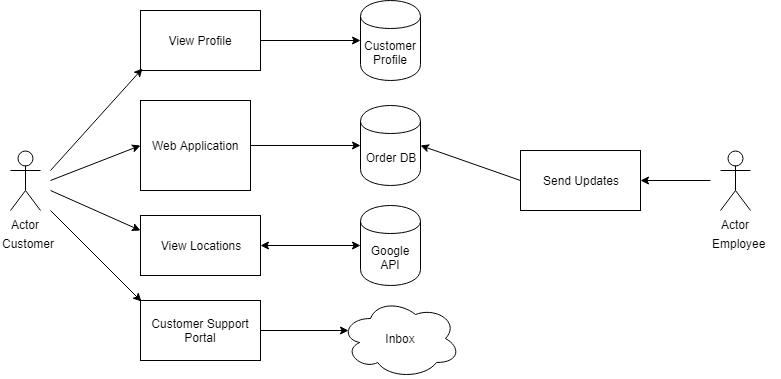

The diagram above was exported from draw.io. Its source (the exported page's mxGraphModel, read from the mxfile embedded in the PNG):
<mxGraphModel dx="672" dy="705" grid="1" gridSize="10" guides="1" tooltips="1" connect="1" arrows="1" fold="1" page="1" pageScale="1" pageWidth="850" pageHeight="1100" math="0" shadow="0">
  <root>
    <mxCell id="0" />
    <mxCell id="1" parent="0" />
    <mxCell id="a4cvi2yuYP48WgNlyDo6-1" value="Actor" style="shape=umlActor;verticalLabelPosition=bottom;labelBackgroundColor=#ffffff;verticalAlign=top;html=1;" parent="1" vertex="1">
      <mxGeometry x="70" y="240" width="30" height="60" as="geometry" />
    </mxCell>
    <mxCell id="a4cvi2yuYP48WgNlyDo6-2" value="Customer" style="text;html=1;resizable=0;points=[];autosize=1;align=left;verticalAlign=top;spacingTop=-4;" parent="1" vertex="1">
      <mxGeometry x="60" y="324" width="70" height="20" as="geometry" />
    </mxCell>
    <mxCell id="a4cvi2yuYP48WgNlyDo6-3" value="Web Application" style="html=1;" parent="1" vertex="1">
      <mxGeometry x="200" y="190" width="110" height="90" as="geometry" />
    </mxCell>
    <mxCell id="a4cvi2yuYP48WgNlyDo6-9" value="" style="endArrow=classic;html=1;entryX=0;entryY=0.5;entryDx=0;entryDy=0;" parent="1" target="a4cvi2yuYP48WgNlyDo6-3" edge="1">
      <mxGeometry width="50" height="50" relative="1" as="geometry">
        <mxPoint x="110" y="270" as="sourcePoint" />
        <mxPoint x="110" y="370" as="targetPoint" />
      </mxGeometry>
    </mxCell>
    <mxCell id="a4cvi2yuYP48WgNlyDo6-10" value="Order DB" style="shape=cylinder;whiteSpace=wrap;html=1;boundedLbl=1;backgroundOutline=1;" parent="1" vertex="1">
      <mxGeometry x="420" y="195" width="60" height="80" as="geometry" />
    </mxCell>
    <mxCell id="a4cvi2yuYP48WgNlyDo6-16" value="View Profile" style="rounded=0;whiteSpace=wrap;html=1;" parent="1" vertex="1">
      <mxGeometry x="200" y="100" width="120" height="60" as="geometry" />
    </mxCell>
    <mxCell id="a4cvi2yuYP48WgNlyDo6-17" value="View Locations" style="rounded=0;whiteSpace=wrap;html=1;" parent="1" vertex="1">
      <mxGeometry x="200" y="305" width="120" height="60" as="geometry" />
    </mxCell>
    <mxCell id="a4cvi2yuYP48WgNlyDo6-18" value="Google API" style="shape=cylinder;whiteSpace=wrap;html=1;boundedLbl=1;backgroundOutline=1;" parent="1" vertex="1">
      <mxGeometry x="420" y="295" width="60" height="80" as="geometry" />
    </mxCell>
    <mxCell id="a4cvi2yuYP48WgNlyDo6-19" value="Actor" style="shape=umlActor;verticalLabelPosition=bottom;labelBackgroundColor=#ffffff;verticalAlign=top;html=1;outlineConnect=0;" parent="1" vertex="1">
      <mxGeometry x="780" y="240" width="30" height="60" as="geometry" />
    </mxCell>
    <mxCell id="a4cvi2yuYP48WgNlyDo6-20" value="Employee" style="text;html=1;resizable=0;points=[];autosize=1;align=left;verticalAlign=top;spacingTop=-4;" parent="1" vertex="1">
      <mxGeometry x="770" y="324" width="70" height="20" as="geometry" />
    </mxCell>
    <mxCell id="a4cvi2yuYP48WgNlyDo6-21" value="Send Updates" style="rounded=0;whiteSpace=wrap;html=1;" parent="1" vertex="1">
      <mxGeometry x="580" y="240" width="120" height="60" as="geometry" />
    </mxCell>
    <mxCell id="a4cvi2yuYP48WgNlyDo6-22" value="Customer Support Portal" style="rounded=0;whiteSpace=wrap;html=1;" parent="1" vertex="1">
      <mxGeometry x="200" y="390" width="120" height="60" as="geometry" />
    </mxCell>
    <mxCell id="a4cvi2yuYP48WgNlyDo6-24" value="Customer Profile" style="shape=cylinder;whiteSpace=wrap;html=1;boundedLbl=1;backgroundOutline=1;" parent="1" vertex="1">
      <mxGeometry x="420" y="90" width="60" height="80" as="geometry" />
    </mxCell>
    <mxCell id="a4cvi2yuYP48WgNlyDo6-29" value="Inbox" style="ellipse;shape=cloud;whiteSpace=wrap;html=1;" parent="1" vertex="1">
      <mxGeometry x="400" y="388" width="120" height="80" as="geometry" />
    </mxCell>
    <mxCell id="a4cvi2yuYP48WgNlyDo6-30" value="" style="endArrow=classic;html=1;entryX=0.017;entryY=0.967;entryDx=0;entryDy=0;entryPerimeter=0;" parent="1" target="a4cvi2yuYP48WgNlyDo6-16" edge="1">
      <mxGeometry width="50" height="50" relative="1" as="geometry">
        <mxPoint x="110" y="260" as="sourcePoint" />
        <mxPoint x="170" y="170" as="targetPoint" />
      </mxGeometry>
    </mxCell>
    <mxCell id="a4cvi2yuYP48WgNlyDo6-31" value="" style="endArrow=classic;html=1;entryX=0;entryY=0.25;entryDx=0;entryDy=0;" parent="1" target="a4cvi2yuYP48WgNlyDo6-17" edge="1">
      <mxGeometry width="50" height="50" relative="1" as="geometry">
        <mxPoint x="110" y="280" as="sourcePoint" />
        <mxPoint x="190" y="315" as="targetPoint" />
      </mxGeometry>
    </mxCell>
    <mxCell id="a4cvi2yuYP48WgNlyDo6-32" value="" style="endArrow=classic;html=1;entryX=0.008;entryY=0.017;entryDx=0;entryDy=0;entryPerimeter=0;" parent="1" target="a4cvi2yuYP48WgNlyDo6-22" edge="1">
      <mxGeometry width="50" height="50" relative="1" as="geometry">
        <mxPoint x="110" y="300" as="sourcePoint" />
        <mxPoint x="170" y="390" as="targetPoint" />
      </mxGeometry>
    </mxCell>
    <mxCell id="a4cvi2yuYP48WgNlyDo6-33" value="" style="endArrow=classic;html=1;entryX=1;entryY=0.5;entryDx=0;entryDy=0;" parent="1" target="a4cvi2yuYP48WgNlyDo6-21" edge="1">
      <mxGeometry width="50" height="50" relative="1" as="geometry">
        <mxPoint x="770" y="270" as="sourcePoint" />
        <mxPoint x="760" y="250" as="targetPoint" />
      </mxGeometry>
    </mxCell>
    <mxCell id="a4cvi2yuYP48WgNlyDo6-34" value="" style="endArrow=classic;html=1;entryX=0;entryY=0.5;entryDx=0;entryDy=0;exitX=1;exitY=0.5;exitDx=0;exitDy=0;" parent="1" source="a4cvi2yuYP48WgNlyDo6-16" target="a4cvi2yuYP48WgNlyDo6-24" edge="1">
      <mxGeometry width="50" height="50" relative="1" as="geometry">
        <mxPoint x="340" y="110" as="sourcePoint" />
        <mxPoint x="390" y="60" as="targetPoint" />
      </mxGeometry>
    </mxCell>
    <mxCell id="a4cvi2yuYP48WgNlyDo6-35" value="" style="endArrow=classic;html=1;entryX=0;entryY=0.5;entryDx=0;entryDy=0;exitX=1;exitY=0.5;exitDx=0;exitDy=0;" parent="1" source="a4cvi2yuYP48WgNlyDo6-3" target="a4cvi2yuYP48WgNlyDo6-10" edge="1">
      <mxGeometry width="50" height="50" relative="1" as="geometry">
        <mxPoint x="350" y="260" as="sourcePoint" />
        <mxPoint x="400" y="210" as="targetPoint" />
      </mxGeometry>
    </mxCell>
    <mxCell id="a4cvi2yuYP48WgNlyDo6-37" value="" style="endArrow=classic;html=1;entryX=0.07;entryY=0.4;entryDx=0;entryDy=0;entryPerimeter=0;exitX=1;exitY=0.5;exitDx=0;exitDy=0;" parent="1" source="a4cvi2yuYP48WgNlyDo6-22" target="a4cvi2yuYP48WgNlyDo6-29" edge="1">
      <mxGeometry width="50" height="50" relative="1" as="geometry">
        <mxPoint x="330" y="500" as="sourcePoint" />
        <mxPoint x="380" y="450" as="targetPoint" />
      </mxGeometry>
    </mxCell>
    <mxCell id="a4cvi2yuYP48WgNlyDo6-38" value="" style="endArrow=classic;html=1;entryX=1;entryY=0.5;entryDx=0;entryDy=0;exitX=0;exitY=0.5;exitDx=0;exitDy=0;" parent="1" source="a4cvi2yuYP48WgNlyDo6-21" target="a4cvi2yuYP48WgNlyDo6-10" edge="1">
      <mxGeometry width="50" height="50" relative="1" as="geometry">
        <mxPoint x="590" y="190" as="sourcePoint" />
        <mxPoint x="640" y="140" as="targetPoint" />
      </mxGeometry>
    </mxCell>
    <mxCell id="a4cvi2yuYP48WgNlyDo6-39" value="" style="endArrow=classic;startArrow=classic;html=1;entryX=0;entryY=0.5;entryDx=0;entryDy=0;exitX=1;exitY=0.5;exitDx=0;exitDy=0;" parent="1" source="a4cvi2yuYP48WgNlyDo6-17" target="a4cvi2yuYP48WgNlyDo6-18" edge="1">
      <mxGeometry width="50" height="50" relative="1" as="geometry">
        <mxPoint x="345" y="360" as="sourcePoint" />
        <mxPoint x="395" y="310" as="targetPoint" />
      </mxGeometry>
    </mxCell>
  </root>
</mxGraphModel>